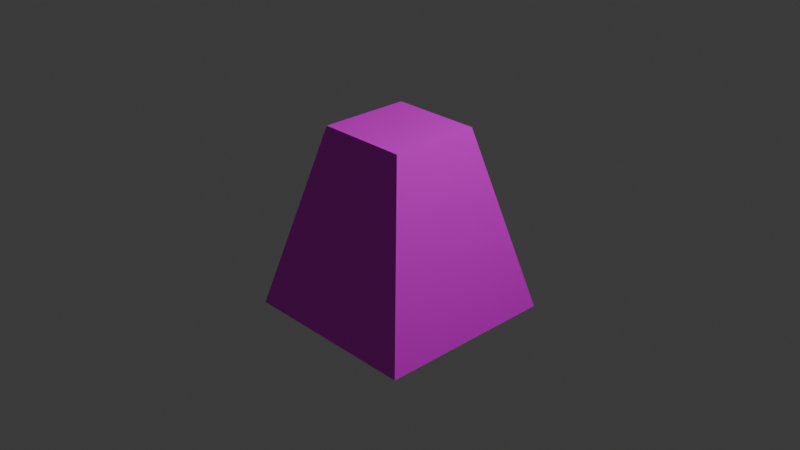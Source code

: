 # Source: pyr.blend  (saved by Blender 4.1.24; exported with 4.5.12 LTS)
import bpy
from mathutils import Matrix  # noqa: F401  (used for matrix-valued properties, if any)

bpy.ops.wm.read_factory_settings(use_empty=True)
scene = bpy.context.scene
scene.name = 'Scene'

# ---- collections
col_collection = bpy.data.collections.new('Collection'); scene.collection.children.link(col_collection)

# ---- images (referenced by path relative to the original .blend; pixels are not part of the script)
import os
ASSET_DIR = os.environ.get("B2B_ASSET_DIR", "")  # directory of the original .blend (textures are referenced by path, not embedded)
HERE = os.path.dirname(os.path.abspath(__file__))  # packed textures are extracted next to this script under _unpacked/

def load_image(name, relpath, width, height, colorspace="sRGB"):
    """Load a texture the original file referenced (path relative to the .blend, or extracted next to this script)."""
    p = next((c for c in (os.path.join(HERE, relpath), os.path.join(ASSET_DIR, relpath)) if relpath and os.path.exists(c)), "")
    if p:
        img = bpy.data.images.load(p, check_existing=True)
        img.name = name
    else:  # same state as the original file: an image datablock whose file is absent (Cycles renders it pink)
        img = bpy.data.images.new(name, width, height)
        img.source = "FILE"
        img.filepath = "//" + (relpath or name)
    img.colorspace_settings.name = colorspace
    return img
img_cubeuv32x32_png = load_image('cubeuv32x32.png', 'cubeuv32x32.png', 1024, 1024, 'sRGB')

# ---- materials (node trees are filled in below, after node groups)
mat_material = bpy.data.materials.new('Material')
mat_material.alpha_threshold = 0.0
mat_material.use_transparent_shadow = False
mat_material.roughness = 0.5
mat_material.line_color = (0.0, 0.0, 0.0, 1.0)

# ---- material node trees
mat_material.use_nodes = True; mat_material.node_tree.nodes.clear()
_N = mat_material.node_tree.nodes; _L = mat_material.node_tree.links
n0 = _N.new('ShaderNodeOutputMaterial'); n0.name = 'Material Output'; n0.location = (300, 300)
n1 = _N.new('ShaderNodeBsdfPrincipled'); n1.name = 'Principled BSDF'; n1.location = (10, 300)
n1.inputs[3].default_value = 1.45
n2 = _N.new('ShaderNodeTexImage'); n2.name = 'Image Texture'; n2.location = (-352, 271)
n2.image = img_cubeuv32x32_png
n2.interpolation = 'Closest'
_L.new(n1.outputs[0], n0.inputs[0])
_L.new(n2.outputs[0], n1.inputs[0])
n0.is_active_output = True

# ---- world
world_world = bpy.data.worlds.new('World'); scene.world = world_world
world_world.use_nodes = True; world_world.node_tree.nodes.clear()
_N = world_world.node_tree.nodes; _L = world_world.node_tree.links
n0 = _N.new('ShaderNodeOutputWorld'); n0.name = 'World Output'; n0.location = (300, 300)
n1 = _N.new('ShaderNodeBackground'); n1.name = 'Background'; n1.location = (10, 300)
n1.inputs[0].default_value = (0.05088, 0.05088, 0.05088, 1.0)
_L.new(n1.outputs[0], n0.inputs[0])
n0.is_active_output = True
world_world.color = (0.05088, 0.05088, 0.05088)
world_world.use_sun_shadow = False
world_world.sun_shadow_jitter_overblur = 0.0

# ---- cameras
cam_camera = bpy.data.cameras.new('Camera')
cam_camera.clip_end = 100.0
cam_camera.ortho_scale = 7.314

# ---- lights
light_light = bpy.data.lights.new('Light', 'POINT')
light_light.transmission_factor = 0.0
light_light.energy = 1000.0
light_light.shadow_soft_size = 0.1
light_light.shadow_maximum_resolution = 0.006
light_light.use_absolute_resolution = True

# ---- meshes
me_cube = bpy.data.meshes.new('Cube')
me_cube.from_pydata([(0.5, 0.5, 1.0), (1.0, 1.0, -1.0), (0.5, -0.5, 1.0), (1.0, -1.0, -1.0), (-0.5, 0.5, 1.0), (-1.0, 1.0, -1.0), (-0.5, -0.5, 1.0), (-1.0, -1.0, -1.0)], [], [(0, 4, 6, 2), (3, 2, 6, 7), (7, 6, 4, 5), (5, 1, 3, 7), (1, 0, 2, 3), (5, 4, 0, 1)])
_uv = me_cube.uv_layers.new(name='UVMap')
_uv.uv.foreach_set('vector', [0.625, 0.5, 0.875, 0.5, 0.875, 0.75, 0.625, 0.75, 0.375, 0.75, 0.625, 0.8125, 0.625, 0.9375, 0.375, 1.0, 0.375, 0.0, 0.625, 0.0625, 0.625, 0.1875, 0.375, 0.25, 0.125, 0.5, 0.375, 0.5, 0.375, 0.75, 0.125, 0.75, 0.375, 0.5, 0.625, 0.5625, 0.625, 0.6875, 0.375, 0.75, 0.375, 0.25, 0.625, 0.3125, 0.625, 0.4375, 0.375, 0.5])
me_cube.materials.append(mat_material)
me_cube.use_mirror_vertex_groups = False
me_cube.update()

# ---- objects
ob_cube = bpy.data.objects.new('Cube', me_cube)
ob_light = bpy.data.objects.new('Light', light_light)
ob_camera = bpy.data.objects.new('Camera', cam_camera)

# ---- transforms, parenting, visibility, modifiers, constraints
ob_cube.location = (0.0, 0.0, 0.0)
ob_cube.lock_rotations_4d = False
ob_cube.empty_display_type = 'ARROWS'
ob_cube.lineart.crease_threshold = 0.0
ob_light.location = (4.076, 1.005, 5.904)
ob_light.rotation_euler = (0.6503, 0.05522, 1.866)
ob_light.lock_rotations_4d = False
ob_light.empty_display_type = 'ARROWS'
ob_light.color = (0.0, 0.0, 0.0, 0.0)
ob_light.lineart.crease_threshold = 0.0
ob_camera.location = (7.359, -6.926, 4.958)
ob_camera.rotation_euler = (1.109, 0.0, 0.8149)
ob_camera.lock_rotations_4d = False
ob_camera.empty_display_type = 'ARROWS'
ob_camera.color = (0.0, 0.0, 0.0, 0.0)
ob_camera.display_type = 'WIRE'
ob_camera.lineart.crease_threshold = 0.0

# ---- collection membership
col_collection.objects.link(ob_cube)
col_collection.objects.link(ob_light)
col_collection.objects.link(ob_camera)

# ---- scene / render settings (as saved in the file)
scene.camera = ob_camera
scene.frame_start = 1; scene.frame_end = 250; scene.frame_set(1)
scene.render.engine = 'BLENDER_EEVEE_NEXT'
scene.cycles.sampling_pattern = 'TABULATED_SOBOL'
scene.eevee.ray_tracing_options.trace_max_roughness = 0.0
bpy.context.view_layer.update()
